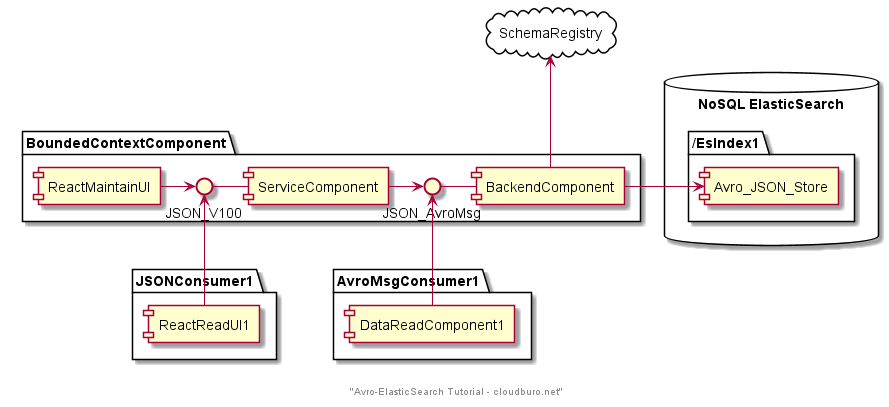

The diagram above was rendered by PlantUML. Its source (embedded in the PNG):
@startuml

footer "Avro-ElasticSearch Tutorial - cloudburo.net"

database "NoSQL ElasticSearch" {
    folder /EsIndex1  {
    [Avro_JSON_Store]
    }
}

cloud "SchemaRegistry" {
}

package "BoundedContextComponent" {
JSON_V100 - [ServiceComponent]
[ReactMaintainUI] -> JSON_V100
JSON_AvroMsg - [BackendComponent]
[ServiceComponent] -> JSON_AvroMsg
[BackendComponent] -> Avro_JSON_Store
[BackendComponent] -up-> SchemaRegistry
}

package "JSONConsumer1" {
    [ReactReadUI1] -up-> JSON_V100
}

package "AvroMsgConsumer1" {
    [DataReadComponent1] -up-> JSON_AvroMsg
}

@enduml